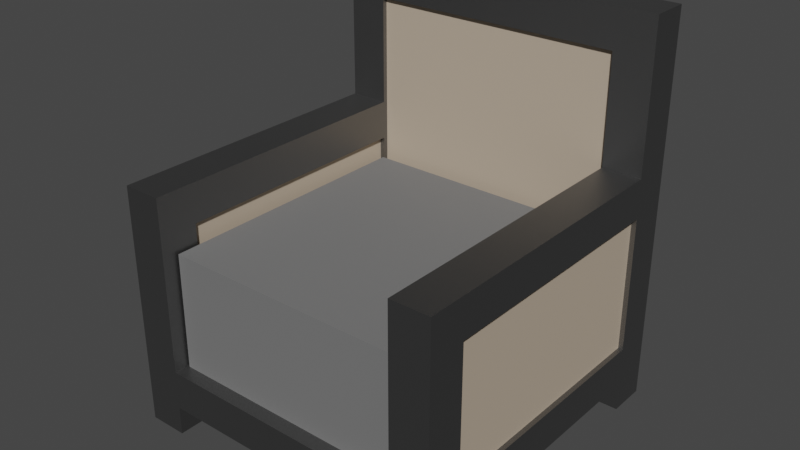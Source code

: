 # Source: Map2Chair.blend  (saved by Blender 3.0.42; exported with 4.5.12 LTS)
import bpy
from mathutils import Matrix  # noqa: F401  (used for matrix-valued properties, if any)

bpy.ops.wm.read_factory_settings(use_empty=True)
scene = bpy.context.scene
scene.name = 'Scene'

# ---- collections
col_outsidenonframe = bpy.data.collections.new('OutsideNonFrame'); scene.collection.children.link(col_outsidenonframe)
col_cushion = bpy.data.collections.new('Cushion'); scene.collection.children.link(col_cushion)
col_frame = bpy.data.collections.new('Frame'); scene.collection.children.link(col_frame)

# ---- materials (node trees are filled in below, after node groups)
mat_material_002 = bpy.data.materials.new('Material.002')
mat_material_002.use_transparent_shadow = False
mat_material_003 = bpy.data.materials.new('Material.003')
mat_material_003.use_transparent_shadow = False
mat_material_001 = bpy.data.materials.new('Material.001')
mat_material_001.use_transparent_shadow = False

# ---- material node trees
mat_material_002.use_nodes = True; mat_material_002.node_tree.nodes.clear()
_N = mat_material_002.node_tree.nodes; _L = mat_material_002.node_tree.links
n0 = _N.new('ShaderNodeBsdfPrincipled'); n0.name = 'Principled BSDF'; n0.location = (10, 300)
n0.distribution = 'GGX'
n0.subsurface_method = 'RANDOM_WALK_SKIN'
n0.inputs[0].default_value = (0.502, 0.4066, 0.308, 1.0)
n0.inputs[2].default_value = 0.7
n0.inputs[3].default_value = 1.45
n0.inputs[27].default_value = (0.0, 0.0, 0.0, 1.0)
n0.inputs[28].default_value = 1.0
n1 = _N.new('ShaderNodeOutputMaterial'); n1.name = 'Material Output'; n1.location = (300, 300)
_L.new(n0.outputs[0], n1.inputs[0])
n1.is_active_output = True
mat_material_003.use_nodes = True; mat_material_003.node_tree.nodes.clear()
_N = mat_material_003.node_tree.nodes; _L = mat_material_003.node_tree.links
n0 = _N.new('ShaderNodeBsdfPrincipled'); n0.name = 'Principled BSDF'; n0.location = (10, 300)
n0.distribution = 'GGX'
n0.subsurface_method = 'RANDOM_WALK_SKIN'
n0.inputs[0].default_value = (0.1761, 0.1761, 0.1761, 1.0)
n0.inputs[2].default_value = 0.7
n0.inputs[3].default_value = 1.45
n0.inputs[27].default_value = (0.0, 0.0, 0.0, 1.0)
n0.inputs[28].default_value = 1.0
n1 = _N.new('ShaderNodeOutputMaterial'); n1.name = 'Material Output'; n1.location = (300, 300)
_L.new(n0.outputs[0], n1.inputs[0])
n1.is_active_output = True
mat_material_001.use_nodes = True; mat_material_001.node_tree.nodes.clear()
_N = mat_material_001.node_tree.nodes; _L = mat_material_001.node_tree.links
n0 = _N.new('ShaderNodeBsdfPrincipled'); n0.name = 'Principled BSDF'; n0.location = (10, 300)
n0.distribution = 'GGX'
n0.subsurface_method = 'RANDOM_WALK_SKIN'
n0.inputs[0].default_value = (0.2298, 0.2298, 0.2298, 1.0)
n0.inputs[1].default_value = 1.0
n0.inputs[3].default_value = 1.45
n0.inputs[27].default_value = (0.0, 0.0, 0.0, 1.0)
n0.inputs[28].default_value = 1.0
n1 = _N.new('ShaderNodeOutputMaterial'); n1.name = 'Material Output'; n1.location = (300, 300)
_L.new(n0.outputs[0], n1.inputs[0])
n1.is_active_output = True

# ---- world
world_world = bpy.data.worlds.new('World'); scene.world = world_world
world_world.use_nodes = True; world_world.node_tree.nodes.clear()
_N = world_world.node_tree.nodes; _L = world_world.node_tree.links
n0 = _N.new('ShaderNodeOutputWorld'); n0.name = 'World Output'; n0.location = (300, 300)
n1 = _N.new('ShaderNodeBackground'); n1.name = 'Background'; n1.location = (10, 300)
n1.inputs[0].default_value = (0.05088, 0.05088, 0.05088, 1.0)
_L.new(n1.outputs[0], n0.inputs[0])
n0.is_active_output = True
world_world.color = (0.05088, 0.05088, 0.05088)
world_world.use_sun_shadow = False
world_world.sun_shadow_jitter_overblur = 0.0

# ---- meshes
me_cube_013 = bpy.data.meshes.new('Cube.013')
me_cube_013.from_pydata([(-1.0, -1.0, -1.0), (-1.0, -1.0, 1.0), (-1.0, 1.0, -1.0), (-1.0, 1.0, 1.0), (1.0, -1.0, -1.0), (1.0, -1.0, 1.0), (1.0, 1.0, -1.0), (1.0, 1.0, 1.0)], [], [(0, 1, 3, 2), (2, 3, 7, 6), (6, 7, 5, 4), (4, 5, 1, 0), (2, 6, 4, 0), (7, 3, 1, 5)])
_uv = me_cube_013.uv_layers.new(name='UVMap')
_uv.uv.foreach_set('vector', [0.375, 0.0, 0.625, 0.0, 0.625, 0.25, 0.375, 0.25, 0.375, 0.25, 0.625, 0.25, 0.625, 0.5, 0.375, 0.5, 0.375, 0.5, 0.625, 0.5, 0.625, 0.75, 0.375, 0.75, 0.375, 0.75, 0.625, 0.75, 0.625, 1.0, 0.375, 1.0, 0.125, 0.5, 0.375, 0.5, 0.375, 0.75, 0.125, 0.75, 0.625, 0.5, 0.875, 0.5, 0.875, 0.75, 0.625, 0.75])
me_cube_013.materials.append(mat_material_002)
me_cube_013.use_remesh_fix_poles = True
me_cube_013.use_remesh_preserve_attributes = False
me_cube_013.update()
me_cube_014 = bpy.data.meshes.new('Cube.014')
me_cube_014.from_pydata([(-1.0, -1.0, -1.0), (-1.0, -1.0, 1.0), (-1.0, 1.0, -1.0), (-1.0, 1.0, 1.0), (1.0, -1.0, -1.0), (1.0, -1.0, 1.0), (1.0, 1.0, -1.0), (1.0, 1.0, 1.0)], [], [(0, 1, 3, 2), (2, 3, 7, 6), (6, 7, 5, 4), (4, 5, 1, 0), (2, 6, 4, 0), (7, 3, 1, 5)])
_uv = me_cube_014.uv_layers.new(name='UVMap')
_uv.uv.foreach_set('vector', [0.375, 0.0, 0.625, 0.0, 0.625, 0.25, 0.375, 0.25, 0.375, 0.25, 0.625, 0.25, 0.625, 0.5, 0.375, 0.5, 0.375, 0.5, 0.625, 0.5, 0.625, 0.75, 0.375, 0.75, 0.375, 0.75, 0.625, 0.75, 0.625, 1.0, 0.375, 1.0, 0.125, 0.5, 0.375, 0.5, 0.375, 0.75, 0.125, 0.75, 0.625, 0.5, 0.875, 0.5, 0.875, 0.75, 0.625, 0.75])
me_cube_014.materials.append(mat_material_002)
me_cube_014.use_remesh_fix_poles = True
me_cube_014.use_remesh_preserve_attributes = False
me_cube_014.update()
me_cube_015 = bpy.data.meshes.new('Cube.015')
me_cube_015.from_pydata([(-1.0, -1.0, -1.0), (-1.0, -1.0, 1.0), (-1.0, 1.0, -1.0), (-1.0, 1.0, 1.0), (1.0, -1.0, -1.0), (1.0, -1.0, 1.0), (1.0, 1.0, -1.0), (1.0, 1.0, 1.0)], [], [(0, 1, 3, 2), (2, 3, 7, 6), (6, 7, 5, 4), (4, 5, 1, 0), (2, 6, 4, 0), (7, 3, 1, 5)])
_uv = me_cube_015.uv_layers.new(name='UVMap')
_uv.uv.foreach_set('vector', [0.375, 0.0, 0.625, 0.0, 0.625, 0.25, 0.375, 0.25, 0.375, 0.25, 0.625, 0.25, 0.625, 0.5, 0.375, 0.5, 0.375, 0.5, 0.625, 0.5, 0.625, 0.75, 0.375, 0.75, 0.375, 0.75, 0.625, 0.75, 0.625, 1.0, 0.375, 1.0, 0.125, 0.5, 0.375, 0.5, 0.375, 0.75, 0.125, 0.75, 0.625, 0.5, 0.875, 0.5, 0.875, 0.75, 0.625, 0.75])
me_cube_015.materials.append(mat_material_002)
me_cube_015.use_remesh_fix_poles = True
me_cube_015.use_remesh_preserve_attributes = False
me_cube_015.update()
me_cube_016 = bpy.data.meshes.new('Cube.016')
me_cube_016.from_pydata([(-1.0, -1.0, -1.0), (-1.0, -1.0, 1.0), (-1.0, 1.0, -1.0), (-1.0, 1.0, 1.0), (1.0, -1.0, -1.0), (1.0, -1.0, 1.0), (1.0, 1.0, -1.0), (1.0, 1.0, 1.0)], [], [(0, 1, 3, 2), (2, 3, 7, 6), (6, 7, 5, 4), (4, 5, 1, 0), (2, 6, 4, 0), (7, 3, 1, 5)])
_uv = me_cube_016.uv_layers.new(name='UVMap')
_uv.uv.foreach_set('vector', [0.375, 0.0, 0.625, 0.0, 0.625, 0.25, 0.375, 0.25, 0.375, 0.25, 0.625, 0.25, 0.625, 0.5, 0.375, 0.5, 0.375, 0.5, 0.625, 0.5, 0.625, 0.75, 0.375, 0.75, 0.375, 0.75, 0.625, 0.75, 0.625, 1.0, 0.375, 1.0, 0.125, 0.5, 0.375, 0.5, 0.375, 0.75, 0.125, 0.75, 0.625, 0.5, 0.875, 0.5, 0.875, 0.75, 0.625, 0.75])
me_cube_016.materials.append(mat_material_002)
me_cube_016.use_remesh_fix_poles = True
me_cube_016.use_remesh_preserve_attributes = False
me_cube_016.update()
me_cube_017 = bpy.data.meshes.new('Cube.017')
me_cube_017.from_pydata([(-1.0, -1.0, -1.0), (-0.9981, -0.9981, 0.9981), (-1.0, 1.0, -1.0), (-1.0, 1.0, 1.0), (1.0, -1.0, -1.0), (0.9981, -0.9981, 0.9981), (1.0, 1.0, -1.0), (1.0, 1.0, 1.0), (-0.9981, -0.9981, 0.9981), (-1.0, 1.0, 1.0), (1.0, 1.0, 1.0), (0.9981, -0.9981, 0.9981)], [], [(0, 8, 9, 2), (2, 9, 10, 6), (6, 10, 11, 4), (4, 11, 8, 0), (2, 6, 4, 0), (7, 3, 1, 5), (1, 3, 9, 8), (3, 7, 10, 9), (7, 5, 11, 10), (5, 1, 8, 11)])
_uv = me_cube_017.uv_layers.new(name='UVMap')
_uv.uv.foreach_set('vector', [0.375, 0.0, 0.625, 0.0, 0.625, 0.25, 0.375, 0.25, 0.375, 0.25, 0.625, 0.25, 0.625, 0.5, 0.375, 0.5, 0.375, 0.5, 0.625, 0.5, 0.625, 0.75, 0.375, 0.75, 0.375, 0.75, 0.625, 0.75, 0.625, 1.0, 0.375, 1.0, 0.125, 0.5, 0.375, 0.5, 0.375, 0.75, 0.125, 0.75, 0.625, 0.5, 0.875, 0.5, 0.875, 0.75, 0.625, 0.75, 0.875, 0.75, 0.875, 0.5, 0.875, 0.5, 0.875, 0.75, 0.875, 0.5, 0.625, 0.5, 0.625, 0.5, 0.875, 0.5, 0.625, 0.5, 0.625, 0.75, 0.625, 0.75, 0.625, 0.5, 0.625, 0.75, 0.875, 0.75, 0.875, 0.75, 0.625, 0.75])
me_cube_017.materials.append(mat_material_003)
me_cube_017.use_remesh_fix_poles = True
me_cube_017.use_remesh_preserve_attributes = False
me_cube_017.update()
me_cube_012 = bpy.data.meshes.new('Cube.012')
me_cube_012.from_pydata([(-1.0, -1.0, -1.0), (-1.0, -1.0, 1.0), (-1.0, 1.0, -1.0), (-1.0, 1.0, 1.0), (1.0, -1.0, -1.0), (1.0, -1.0, 1.0), (1.0, 1.0, -1.0), (1.0, 1.0, 1.0)], [], [(0, 1, 3, 2), (2, 3, 7, 6), (6, 7, 5, 4), (4, 5, 1, 0), (2, 6, 4, 0), (7, 3, 1, 5)])
_uv = me_cube_012.uv_layers.new(name='UVMap')
_uv.uv.foreach_set('vector', [0.375, 0.0, 0.625, 0.0, 0.625, 0.25, 0.375, 0.25, 0.375, 0.25, 0.625, 0.25, 0.625, 0.5, 0.375, 0.5, 0.375, 0.5, 0.625, 0.5, 0.625, 0.75, 0.375, 0.75, 0.375, 0.75, 0.625, 0.75, 0.625, 1.0, 0.375, 1.0, 0.125, 0.5, 0.375, 0.5, 0.375, 0.75, 0.125, 0.75, 0.625, 0.5, 0.875, 0.5, 0.875, 0.75, 0.625, 0.75])
me_cube_012.materials.append(mat_material_001)
me_cube_012.use_remesh_fix_poles = True
me_cube_012.use_remesh_preserve_attributes = False
me_cube_012.update()
me_cube_011 = bpy.data.meshes.new('Cube.011')
me_cube_011.from_pydata([(-1.0, -1.0, -1.0), (-1.0, -1.0, 1.0), (-1.0, 1.0, -1.0), (-1.0, 1.0, 1.0), (1.0, -1.0, -1.0), (1.0, -1.0, 1.0), (1.0, 1.0, -1.0), (1.0, 1.0, 1.0)], [], [(0, 1, 3, 2), (2, 3, 7, 6), (6, 7, 5, 4), (4, 5, 1, 0), (2, 6, 4, 0), (7, 3, 1, 5)])
_uv = me_cube_011.uv_layers.new(name='UVMap')
_uv.uv.foreach_set('vector', [0.375, 0.0, 0.625, 0.0, 0.625, 0.25, 0.375, 0.25, 0.375, 0.25, 0.625, 0.25, 0.625, 0.5, 0.375, 0.5, 0.375, 0.5, 0.625, 0.5, 0.625, 0.75, 0.375, 0.75, 0.375, 0.75, 0.625, 0.75, 0.625, 1.0, 0.375, 1.0, 0.125, 0.5, 0.375, 0.5, 0.375, 0.75, 0.125, 0.75, 0.625, 0.5, 0.875, 0.5, 0.875, 0.75, 0.625, 0.75])
me_cube_011.materials.append(mat_material_001)
me_cube_011.use_remesh_fix_poles = True
me_cube_011.use_remesh_preserve_attributes = False
me_cube_011.update()
me_cube_009 = bpy.data.meshes.new('Cube.009')
me_cube_009.from_pydata([(-1.0, -1.0, -1.0), (-1.0, -1.0, 1.0), (-1.0, 1.0, -1.0), (-1.0, 1.0, 1.0), (1.0, -1.0, -1.0), (1.0, -1.0, 1.0), (1.0, 1.0, -1.0), (1.0, 1.0, 1.0)], [], [(0, 1, 3, 2), (2, 3, 7, 6), (6, 7, 5, 4), (4, 5, 1, 0), (2, 6, 4, 0), (7, 3, 1, 5)])
_uv = me_cube_009.uv_layers.new(name='UVMap')
_uv.uv.foreach_set('vector', [0.375, 0.0, 0.625, 0.0, 0.625, 0.25, 0.375, 0.25, 0.375, 0.25, 0.625, 0.25, 0.625, 0.5, 0.375, 0.5, 0.375, 0.5, 0.625, 0.5, 0.625, 0.75, 0.375, 0.75, 0.375, 0.75, 0.625, 0.75, 0.625, 1.0, 0.375, 1.0, 0.125, 0.5, 0.375, 0.5, 0.375, 0.75, 0.125, 0.75, 0.625, 0.5, 0.875, 0.5, 0.875, 0.75, 0.625, 0.75])
me_cube_009.materials.append(mat_material_001)
me_cube_009.use_remesh_fix_poles = True
me_cube_009.use_remesh_preserve_attributes = False
me_cube_009.update()
me_cube_008 = bpy.data.meshes.new('Cube.008')
me_cube_008.from_pydata([(-1.0, -1.0, -1.0), (-1.0, -1.0, 1.0), (-1.0, 1.0, -1.0), (-1.0, 1.0, 1.0), (1.0, -1.0, -1.0), (1.0, -1.0, 1.0), (1.0, 1.0, -1.0), (1.0, 1.0, 1.0)], [], [(0, 1, 3, 2), (2, 3, 7, 6), (6, 7, 5, 4), (4, 5, 1, 0), (2, 6, 4, 0), (7, 3, 1, 5)])
_uv = me_cube_008.uv_layers.new(name='UVMap')
_uv.uv.foreach_set('vector', [0.375, 0.0, 0.625, 0.0, 0.625, 0.25, 0.375, 0.25, 0.375, 0.25, 0.625, 0.25, 0.625, 0.5, 0.375, 0.5, 0.375, 0.5, 0.625, 0.5, 0.625, 0.75, 0.375, 0.75, 0.375, 0.75, 0.625, 0.75, 0.625, 1.0, 0.375, 1.0, 0.125, 0.5, 0.375, 0.5, 0.375, 0.75, 0.125, 0.75, 0.625, 0.5, 0.875, 0.5, 0.875, 0.75, 0.625, 0.75])
me_cube_008.materials.append(mat_material_001)
me_cube_008.use_remesh_fix_poles = True
me_cube_008.use_remesh_preserve_attributes = False
me_cube_008.update()
me_cube_007 = bpy.data.meshes.new('Cube.007')
me_cube_007.from_pydata([(-1.0, -1.0, -1.0), (-1.0, -1.0, 1.0), (-1.0, 1.0, -1.0), (-1.0, 1.0, 1.0), (1.0, -1.0, -1.0), (1.0, -1.0, 1.0), (1.0, 1.0, -1.0), (1.0, 1.0, 1.0)], [], [(0, 1, 3, 2), (2, 3, 7, 6), (6, 7, 5, 4), (4, 5, 1, 0), (2, 6, 4, 0), (7, 3, 1, 5)])
_uv = me_cube_007.uv_layers.new(name='UVMap')
_uv.uv.foreach_set('vector', [0.375, 0.0, 0.625, 0.0, 0.625, 0.25, 0.375, 0.25, 0.375, 0.25, 0.625, 0.25, 0.625, 0.5, 0.375, 0.5, 0.375, 0.5, 0.625, 0.5, 0.625, 0.75, 0.375, 0.75, 0.375, 0.75, 0.625, 0.75, 0.625, 1.0, 0.375, 1.0, 0.125, 0.5, 0.375, 0.5, 0.375, 0.75, 0.125, 0.75, 0.625, 0.5, 0.875, 0.5, 0.875, 0.75, 0.625, 0.75])
me_cube_007.materials.append(mat_material_001)
me_cube_007.use_remesh_fix_poles = True
me_cube_007.use_remesh_preserve_attributes = False
me_cube_007.update()
me_cube_006 = bpy.data.meshes.new('Cube.006')
me_cube_006.from_pydata([(-1.0, -1.0, -1.0), (-1.0, -1.0, 1.0), (-1.0, 1.0, -1.0), (-1.0, 1.0, 1.0), (1.0, -1.0, -1.0), (1.0, -1.0, 1.0), (1.0, 1.0, -1.0), (1.0, 1.0, 1.0)], [], [(0, 1, 3, 2), (2, 3, 7, 6), (6, 7, 5, 4), (4, 5, 1, 0), (2, 6, 4, 0), (7, 3, 1, 5)])
_uv = me_cube_006.uv_layers.new(name='UVMap')
_uv.uv.foreach_set('vector', [0.375, 0.0, 0.625, 0.0, 0.625, 0.25, 0.375, 0.25, 0.375, 0.25, 0.625, 0.25, 0.625, 0.5, 0.375, 0.5, 0.375, 0.5, 0.625, 0.5, 0.625, 0.75, 0.375, 0.75, 0.375, 0.75, 0.625, 0.75, 0.625, 1.0, 0.375, 1.0, 0.125, 0.5, 0.375, 0.5, 0.375, 0.75, 0.125, 0.75, 0.625, 0.5, 0.875, 0.5, 0.875, 0.75, 0.625, 0.75])
me_cube_006.materials.append(mat_material_001)
me_cube_006.use_remesh_fix_poles = True
me_cube_006.use_remesh_preserve_attributes = False
me_cube_006.update()
me_cube_005 = bpy.data.meshes.new('Cube.005')
me_cube_005.from_pydata([(-1.0, -1.0, -1.0), (-1.0, -1.0, 1.0), (-1.0, 1.0, -1.0), (-1.0, 1.0, 1.0), (1.0, -1.0, -1.0), (1.0, -1.0, 1.0), (1.0, 1.0, -1.0), (1.0, 1.0, 1.0)], [], [(0, 1, 3, 2), (2, 3, 7, 6), (6, 7, 5, 4), (4, 5, 1, 0), (2, 6, 4, 0), (7, 3, 1, 5)])
_uv = me_cube_005.uv_layers.new(name='UVMap')
_uv.uv.foreach_set('vector', [0.375, 0.0, 0.625, 0.0, 0.625, 0.25, 0.375, 0.25, 0.375, 0.25, 0.625, 0.25, 0.625, 0.5, 0.375, 0.5, 0.375, 0.5, 0.625, 0.5, 0.625, 0.75, 0.375, 0.75, 0.375, 0.75, 0.625, 0.75, 0.625, 1.0, 0.375, 1.0, 0.125, 0.5, 0.375, 0.5, 0.375, 0.75, 0.125, 0.75, 0.625, 0.5, 0.875, 0.5, 0.875, 0.75, 0.625, 0.75])
me_cube_005.materials.append(mat_material_001)
me_cube_005.use_remesh_fix_poles = True
me_cube_005.use_remesh_preserve_attributes = False
me_cube_005.update()
me_cube_004 = bpy.data.meshes.new('Cube.004')
me_cube_004.from_pydata([(-1.0, -1.0, -1.0), (-1.0, -1.0, 1.0), (-1.0, 1.0, -1.0), (-1.0, 1.0, 1.0), (1.0, -1.0, -1.0), (1.0, -1.0, 1.0), (1.0, 1.0, -1.0), (1.0, 1.0, 1.0)], [], [(0, 1, 3, 2), (2, 3, 7, 6), (6, 7, 5, 4), (4, 5, 1, 0), (2, 6, 4, 0), (7, 3, 1, 5)])
_uv = me_cube_004.uv_layers.new(name='UVMap')
_uv.uv.foreach_set('vector', [0.375, 0.0, 0.625, 0.0, 0.625, 0.25, 0.375, 0.25, 0.375, 0.25, 0.625, 0.25, 0.625, 0.5, 0.375, 0.5, 0.375, 0.5, 0.625, 0.5, 0.625, 0.75, 0.375, 0.75, 0.375, 0.75, 0.625, 0.75, 0.625, 1.0, 0.375, 1.0, 0.125, 0.5, 0.375, 0.5, 0.375, 0.75, 0.125, 0.75, 0.625, 0.5, 0.875, 0.5, 0.875, 0.75, 0.625, 0.75])
me_cube_004.materials.append(mat_material_001)
me_cube_004.use_remesh_fix_poles = True
me_cube_004.use_remesh_preserve_attributes = False
me_cube_004.update()
me_cube_003 = bpy.data.meshes.new('Cube.003')
me_cube_003.from_pydata([(-1.0, -1.0, -1.0), (-1.0, -1.0, 1.0), (-1.0, 1.0, -1.0), (-1.0, 1.0, 1.0), (1.0, -1.0, -1.0), (1.0, -1.0, 1.0), (1.0, 1.0, -1.0), (1.0, 1.0, 1.0)], [], [(0, 1, 3, 2), (2, 3, 7, 6), (6, 7, 5, 4), (4, 5, 1, 0), (2, 6, 4, 0), (7, 3, 1, 5)])
_uv = me_cube_003.uv_layers.new(name='UVMap')
_uv.uv.foreach_set('vector', [0.375, 0.0, 0.625, 0.0, 0.625, 0.25, 0.375, 0.25, 0.375, 0.25, 0.625, 0.25, 0.625, 0.5, 0.375, 0.5, 0.375, 0.5, 0.625, 0.5, 0.625, 0.75, 0.375, 0.75, 0.375, 0.75, 0.625, 0.75, 0.625, 1.0, 0.375, 1.0, 0.125, 0.5, 0.375, 0.5, 0.375, 0.75, 0.125, 0.75, 0.625, 0.5, 0.875, 0.5, 0.875, 0.75, 0.625, 0.75])
me_cube_003.materials.append(mat_material_001)
me_cube_003.use_remesh_fix_poles = True
me_cube_003.use_remesh_preserve_attributes = False
me_cube_003.update()
me_cube_002 = bpy.data.meshes.new('Cube.002')
me_cube_002.from_pydata([(-1.0, -1.0, -1.0), (-1.0, -1.0, 1.0), (-1.0, 1.0, -1.0), (-1.0, 1.0, 1.0), (1.0, -1.0, -1.0), (1.0, -1.0, 1.0), (1.0, 1.0, -1.0), (1.0, 1.0, 1.0)], [], [(0, 1, 3, 2), (2, 3, 7, 6), (6, 7, 5, 4), (4, 5, 1, 0), (2, 6, 4, 0), (7, 3, 1, 5)])
_uv = me_cube_002.uv_layers.new(name='UVMap')
_uv.uv.foreach_set('vector', [0.375, 0.0, 0.625, 0.0, 0.625, 0.25, 0.375, 0.25, 0.375, 0.25, 0.625, 0.25, 0.625, 0.5, 0.375, 0.5, 0.375, 0.5, 0.625, 0.5, 0.625, 0.75, 0.375, 0.75, 0.375, 0.75, 0.625, 0.75, 0.625, 1.0, 0.375, 1.0, 0.125, 0.5, 0.375, 0.5, 0.375, 0.75, 0.125, 0.75, 0.625, 0.5, 0.875, 0.5, 0.875, 0.75, 0.625, 0.75])
me_cube_002.materials.append(mat_material_001)
me_cube_002.use_remesh_fix_poles = True
me_cube_002.use_remesh_preserve_attributes = False
me_cube_002.update()
me_cube_001 = bpy.data.meshes.new('Cube.001')
me_cube_001.from_pydata([(-1.0, -1.0, -1.0), (-1.0, -1.0, 1.0), (-1.0, 1.0, -1.0), (-1.0, 1.0, 1.0), (1.0, -1.0, -1.0), (1.0, -1.0, 1.0), (1.0, 1.0, -1.0), (1.0, 1.0, 1.0)], [], [(0, 1, 3, 2), (2, 3, 7, 6), (6, 7, 5, 4), (4, 5, 1, 0), (2, 6, 4, 0), (7, 3, 1, 5)])
_uv = me_cube_001.uv_layers.new(name='UVMap')
_uv.uv.foreach_set('vector', [0.375, 0.0, 0.625, 0.0, 0.625, 0.25, 0.375, 0.25, 0.375, 0.25, 0.625, 0.25, 0.625, 0.5, 0.375, 0.5, 0.375, 0.5, 0.625, 0.5, 0.625, 0.75, 0.375, 0.75, 0.375, 0.75, 0.625, 0.75, 0.625, 1.0, 0.375, 1.0, 0.125, 0.5, 0.375, 0.5, 0.375, 0.75, 0.125, 0.75, 0.625, 0.5, 0.875, 0.5, 0.875, 0.75, 0.625, 0.75])
me_cube_001.materials.append(mat_material_001)
me_cube_001.use_remesh_fix_poles = True
me_cube_001.use_remesh_preserve_attributes = False
me_cube_001.update()

# ---- objects
ob_cube_011 = bpy.data.objects.new('Cube.011', me_cube_013)
ob_cube_012 = bpy.data.objects.new('Cube.012', me_cube_014)
ob_cube_013 = bpy.data.objects.new('Cube.013', me_cube_015)
ob_cube_014 = bpy.data.objects.new('Cube.014', me_cube_016)
ob_cube_015 = bpy.data.objects.new('Cube.015', me_cube_017)
ob_cube_010 = bpy.data.objects.new('Cube.010', me_cube_012)
ob_cube_009 = bpy.data.objects.new('Cube.009', me_cube_011)
ob_cube_008 = bpy.data.objects.new('Cube.008', me_cube_009)
ob_cube_007 = bpy.data.objects.new('Cube.007', me_cube_008)
ob_cube_006 = bpy.data.objects.new('Cube.006', me_cube_007)
ob_cube_005 = bpy.data.objects.new('Cube.005', me_cube_006)
ob_cube_004 = bpy.data.objects.new('Cube.004', me_cube_005)
ob_cube_003 = bpy.data.objects.new('Cube.003', me_cube_004)
ob_cube_002 = bpy.data.objects.new('Cube.002', me_cube_003)
ob_cube_001 = bpy.data.objects.new('Cube.001', me_cube_002)
ob_cube = bpy.data.objects.new('Cube', me_cube_001)

# ---- transforms, parenting, visibility, modifiers, constraints
ob_cube_011.location = (0.0, 1.5, 1.4)
ob_cube_011.scale = (0.15, 1.3, 0.7)
ob_cube_012.location = (3.0, 1.5, 1.4)
ob_cube_012.scale = (0.15, 1.3, 0.7)
ob_cube_013.location = (1.5, 3.0, 2.15)
ob_cube_013.scale = (1.3, 0.15, 1.45)
ob_cube_014.location = (1.5, 1.5, 0.5)
ob_cube_014.scale = (1.3, 1.3, 0.2)
ob_cube_015.location = (1.5, 1.35, 1.3)
ob_cube_015.scale = (1.275, 1.4, 0.6)
ob_cube_010.location = (3.0, 1.5, 2.3)
ob_cube_010.rotation_euler = (1.571, 0.0, 0.0)
ob_cube_010.scale = (0.2, 0.2, 1.3)
ob_cube_009.location = (0.0, 1.5, 2.3)
ob_cube_009.rotation_euler = (1.571, 0.0, 0.0)
ob_cube_009.scale = (0.2, 0.2, 1.3)
ob_cube_008.location = (1.5, 3.0, 3.8)
ob_cube_008.rotation_euler = (0.0, 1.571, 0.0)
ob_cube_008.scale = (0.2, 0.2, 1.3)
ob_cube_007.location = (1.5, 3.0, 0.5)
ob_cube_007.rotation_euler = (0.0, 1.571, 0.0)
ob_cube_007.scale = (0.2, 0.2, 1.3)
ob_cube_006.location = (1.5, 0.0, 0.5)
ob_cube_006.rotation_euler = (0.0, 1.571, 0.0)
ob_cube_006.scale = (0.2, 0.2, 1.3)
ob_cube_005.location = (3.0, 1.5, 0.5)
ob_cube_005.rotation_euler = (1.571, 0.0, 0.0)
ob_cube_005.scale = (0.2, 0.2, 1.3)
ob_cube_004.location = (0.0, 1.5, 0.5)
ob_cube_004.rotation_euler = (1.571, 0.0, 0.0)
ob_cube_004.scale = (0.2, 0.2, 1.3)
ob_cube_003.location = (3.0, 3.0, 2.0)
ob_cube_003.scale = (0.2, 0.2, 2.0)
ob_cube_002.location = (0.0, 3.0, 2.0)
ob_cube_002.scale = (0.2, 0.2, 2.0)
ob_cube_001.location = (3.0, 0.0, 1.25)
ob_cube_001.scale = (0.2, 0.2, 1.25)
ob_cube.location = (0.0, 0.0, 1.25)
ob_cube.scale = (0.2, 0.2, 1.25)

# ---- collection membership
col_outsidenonframe.objects.link(ob_cube_011)
col_outsidenonframe.objects.link(ob_cube_012)
col_outsidenonframe.objects.link(ob_cube_013)
col_outsidenonframe.objects.link(ob_cube_014)
col_cushion.objects.link(ob_cube_015)
col_frame.objects.link(ob_cube_010)
col_frame.objects.link(ob_cube_009)
col_frame.objects.link(ob_cube_008)
col_frame.objects.link(ob_cube_007)
col_frame.objects.link(ob_cube_006)
col_frame.objects.link(ob_cube_005)
col_frame.objects.link(ob_cube_004)
col_frame.objects.link(ob_cube_003)
col_frame.objects.link(ob_cube_002)
col_frame.objects.link(ob_cube_001)
col_frame.objects.link(ob_cube)

# ---- scene / render settings (as saved in the file)
scene.frame_start = 1; scene.frame_end = 250; scene.frame_set(1)
scene.render.engine = 'BLENDER_EEVEE_NEXT'
scene.cycles.sampling_pattern = 'TABULATED_SOBOL'
scene.cycles.use_light_tree = False
scene.view_settings.view_transform = 'Filmic'
bpy.context.view_layer.update()

# ---- added for rendering (the .blend has no active camera and no usable light): camera, sun
cam_auto = bpy.data.cameras.new('AutoCamera')
cam_auto.lens = 50.0
cam_auto.sensor_width = 36.0
cam_auto.clip_end = 1000.0
ob_auto_camera = bpy.data.objects.new('AutoCamera', cam_auto)
scene.collection.objects.link(ob_auto_camera)
ob_auto_camera.location = (7.28691, -5.44429, 6.62953)
ob_auto_camera.rotation_euler = (1.09748, -7.21219e-08, 0.694738)
scene.camera = ob_auto_camera
light_auto_sun = bpy.data.lights.new('AutoSun', 'SUN')
light_auto_sun.energy = 3.0
light_auto_sun.angle = 0.0523599
ob_auto_sun = bpy.data.objects.new('AutoSun', light_auto_sun)
scene.collection.objects.link(ob_auto_sun)
ob_auto_sun.rotation_euler = (0.872665, 0.174533, 0.523599)
bpy.context.view_layer.update()
